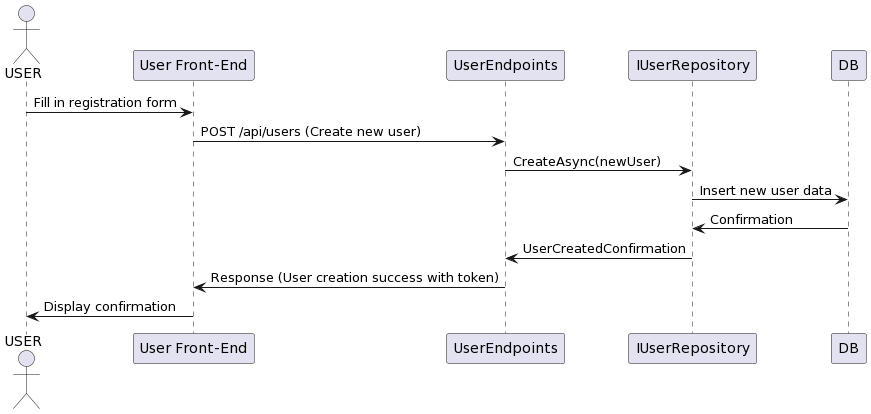

The diagram above was rendered by PlantUML. Its source (embedded in the PNG):
@startuml
actor USER
participant "User Front-End" as FE
participant "UserEndpoints" as UE
participant "IUserRepository" as UR
participant "DB" as DB

USER -> FE : Fill in registration form
FE -> UE : POST /api/users (Create new user)
UE -> UR : CreateAsync(newUser)
UR -> DB : Insert new user data
DB -> UR : Confirmation
UR -> UE : UserCreatedConfirmation
UE -> FE : Response (User creation success with token)
FE -> USER : Display confirmation
@enduml